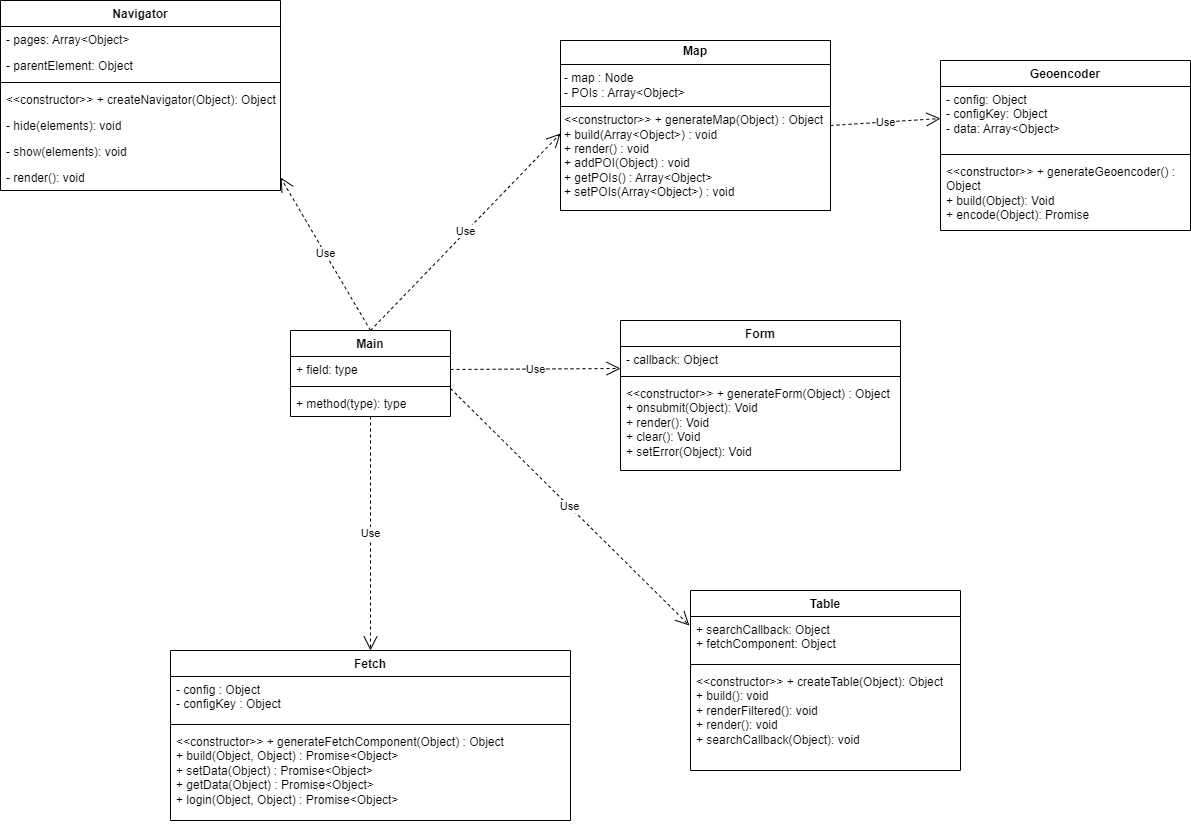

The diagram above was exported from draw.io. Its source (the exported page's mxGraphModel, read from the mxfile embedded in the PNG):
<mxGraphModel dx="1098" dy="427" grid="1" gridSize="10" guides="1" tooltips="1" connect="1" arrows="1" fold="1" page="1" pageScale="1" pageWidth="827" pageHeight="1169" math="0" shadow="0">
  <root>
    <mxCell id="0" />
    <mxCell id="1" parent="0" />
    <mxCell id="MKQeb85KK4Kcizfi4B_5-3" value="Navigator" style="swimlane;fontStyle=1;align=center;verticalAlign=top;childLayout=stackLayout;horizontal=1;startSize=26;horizontalStack=0;resizeParent=1;resizeParentMax=0;resizeLast=0;collapsible=1;marginBottom=0;whiteSpace=wrap;html=1;" parent="1" vertex="1">
      <mxGeometry x="20" y="10" width="280" height="190" as="geometry" />
    </mxCell>
    <mxCell id="MKQeb85KK4Kcizfi4B_5-4" value="- pages: Array&amp;lt;Object&amp;gt;" style="text;strokeColor=none;fillColor=none;align=left;verticalAlign=top;spacingLeft=4;spacingRight=4;overflow=hidden;rotatable=0;points=[[0,0.5],[1,0.5]];portConstraint=eastwest;whiteSpace=wrap;html=1;" parent="MKQeb85KK4Kcizfi4B_5-3" vertex="1">
      <mxGeometry y="26" width="280" height="26" as="geometry" />
    </mxCell>
    <mxCell id="MKQeb85KK4Kcizfi4B_5-13" value="- parentElement: Object" style="text;strokeColor=none;fillColor=none;align=left;verticalAlign=top;spacingLeft=4;spacingRight=4;overflow=hidden;rotatable=0;points=[[0,0.5],[1,0.5]];portConstraint=eastwest;whiteSpace=wrap;html=1;" parent="MKQeb85KK4Kcizfi4B_5-3" vertex="1">
      <mxGeometry y="52" width="280" height="26" as="geometry" />
    </mxCell>
    <mxCell id="MKQeb85KK4Kcizfi4B_5-5" value="" style="line;strokeWidth=1;fillColor=none;align=left;verticalAlign=middle;spacingTop=-1;spacingLeft=3;spacingRight=3;rotatable=0;labelPosition=right;points=[];portConstraint=eastwest;strokeColor=inherit;" parent="MKQeb85KK4Kcizfi4B_5-3" vertex="1">
      <mxGeometry y="78" width="280" height="8" as="geometry" />
    </mxCell>
    <mxCell id="MKQeb85KK4Kcizfi4B_5-20" value="&amp;lt;&amp;lt;constructor&amp;gt;&amp;gt; + createNavigator(Object): Object" style="text;strokeColor=none;fillColor=none;align=left;verticalAlign=top;spacingLeft=4;spacingRight=4;overflow=hidden;rotatable=0;points=[[0,0.5],[1,0.5]];portConstraint=eastwest;whiteSpace=wrap;html=1;" parent="MKQeb85KK4Kcizfi4B_5-3" vertex="1">
      <mxGeometry y="86" width="280" height="26" as="geometry" />
    </mxCell>
    <mxCell id="MKQeb85KK4Kcizfi4B_5-6" value="- hide(elements): void" style="text;strokeColor=none;fillColor=none;align=left;verticalAlign=top;spacingLeft=4;spacingRight=4;overflow=hidden;rotatable=0;points=[[0,0.5],[1,0.5]];portConstraint=eastwest;whiteSpace=wrap;html=1;" parent="MKQeb85KK4Kcizfi4B_5-3" vertex="1">
      <mxGeometry y="112" width="280" height="26" as="geometry" />
    </mxCell>
    <mxCell id="MKQeb85KK4Kcizfi4B_5-14" value="- show(elements): void" style="text;strokeColor=none;fillColor=none;align=left;verticalAlign=top;spacingLeft=4;spacingRight=4;overflow=hidden;rotatable=0;points=[[0,0.5],[1,0.5]];portConstraint=eastwest;whiteSpace=wrap;html=1;" parent="MKQeb85KK4Kcizfi4B_5-3" vertex="1">
      <mxGeometry y="138" width="280" height="26" as="geometry" />
    </mxCell>
    <mxCell id="MKQeb85KK4Kcizfi4B_5-15" value="- render(): void" style="text;strokeColor=none;fillColor=none;align=left;verticalAlign=top;spacingLeft=4;spacingRight=4;overflow=hidden;rotatable=0;points=[[0,0.5],[1,0.5]];portConstraint=eastwest;whiteSpace=wrap;html=1;" parent="MKQeb85KK4Kcizfi4B_5-3" vertex="1">
      <mxGeometry y="164" width="280" height="26" as="geometry" />
    </mxCell>
    <mxCell id="3bZOsCsfoWF3wOTrF_5u-5" value="Geoencoder" style="swimlane;fontStyle=1;align=center;verticalAlign=top;childLayout=stackLayout;horizontal=1;startSize=26;horizontalStack=0;resizeParent=1;resizeParentMax=0;resizeLast=0;collapsible=1;marginBottom=0;whiteSpace=wrap;html=1;" parent="1" vertex="1">
      <mxGeometry x="960" y="70" width="250" height="170" as="geometry" />
    </mxCell>
    <mxCell id="3bZOsCsfoWF3wOTrF_5u-6" value="- config: Object&lt;div&gt;- configKey: Object&lt;/div&gt;&lt;div&gt;- data: Array&amp;lt;Object&amp;gt;&lt;/div&gt;" style="text;strokeColor=none;fillColor=none;align=left;verticalAlign=top;spacingLeft=4;spacingRight=4;overflow=hidden;rotatable=0;points=[[0,0.5],[1,0.5]];portConstraint=eastwest;whiteSpace=wrap;html=1;" parent="3bZOsCsfoWF3wOTrF_5u-5" vertex="1">
      <mxGeometry y="26" width="250" height="64" as="geometry" />
    </mxCell>
    <mxCell id="3bZOsCsfoWF3wOTrF_5u-7" value="" style="line;strokeWidth=1;fillColor=none;align=left;verticalAlign=middle;spacingTop=-1;spacingLeft=3;spacingRight=3;rotatable=0;labelPosition=right;points=[];portConstraint=eastwest;strokeColor=inherit;" parent="3bZOsCsfoWF3wOTrF_5u-5" vertex="1">
      <mxGeometry y="90" width="250" height="8" as="geometry" />
    </mxCell>
    <mxCell id="3bZOsCsfoWF3wOTrF_5u-8" value="&lt;div&gt;&amp;lt;&amp;lt;constructor&amp;gt;&amp;gt; + generateGeoencoder() : Object&lt;/div&gt;+ build(Object): Void&lt;br&gt;&lt;div&gt;+ encode(Object): Promise&lt;/div&gt;" style="text;strokeColor=none;fillColor=none;align=left;verticalAlign=top;spacingLeft=4;spacingRight=4;overflow=hidden;rotatable=0;points=[[0,0.5],[1,0.5]];portConstraint=eastwest;whiteSpace=wrap;html=1;" parent="3bZOsCsfoWF3wOTrF_5u-5" vertex="1">
      <mxGeometry y="98" width="250" height="72" as="geometry" />
    </mxCell>
    <mxCell id="uipbZ94UuzPxuB1mNxSo-5" value="Fetch" style="swimlane;fontStyle=1;align=center;verticalAlign=top;childLayout=stackLayout;horizontal=1;startSize=26;horizontalStack=0;resizeParent=1;resizeParentMax=0;resizeLast=0;collapsible=1;marginBottom=0;whiteSpace=wrap;html=1;" parent="1" vertex="1">
      <mxGeometry x="190" y="660" width="400" height="170" as="geometry" />
    </mxCell>
    <mxCell id="uipbZ94UuzPxuB1mNxSo-6" value="- config : Object&lt;div&gt;- configKey : Object&lt;/div&gt;" style="text;strokeColor=none;fillColor=none;align=left;verticalAlign=top;spacingLeft=4;spacingRight=4;overflow=hidden;rotatable=0;points=[[0,0.5],[1,0.5]];portConstraint=eastwest;whiteSpace=wrap;html=1;" parent="uipbZ94UuzPxuB1mNxSo-5" vertex="1">
      <mxGeometry y="26" width="400" height="44" as="geometry" />
    </mxCell>
    <mxCell id="uipbZ94UuzPxuB1mNxSo-7" value="" style="line;strokeWidth=1;fillColor=none;align=left;verticalAlign=middle;spacingTop=-1;spacingLeft=3;spacingRight=3;rotatable=0;labelPosition=right;points=[];portConstraint=eastwest;strokeColor=inherit;" parent="uipbZ94UuzPxuB1mNxSo-5" vertex="1">
      <mxGeometry y="70" width="400" height="8" as="geometry" />
    </mxCell>
    <mxCell id="uipbZ94UuzPxuB1mNxSo-8" value="&lt;div&gt;&amp;lt;&amp;lt;constructor&amp;gt;&amp;gt; +&amp;nbsp;generateFetchComponent(Object) : Object&lt;/div&gt;+ build(Object, Object) : Promise&amp;lt;Object&amp;gt;&lt;div&gt;+ setData(Object) : Promise&lt;span style=&quot;background-color: initial;&quot;&gt;&amp;lt;Object&amp;gt;&lt;/span&gt;&lt;/div&gt;&lt;div&gt;+ getData(Object) : Promise&lt;span style=&quot;background-color: initial;&quot;&gt;&amp;lt;Object&amp;gt;&lt;/span&gt;&lt;/div&gt;&lt;div&gt;+ login(Object, Object) : Promise&amp;lt;Object&amp;gt;&lt;/div&gt;" style="text;strokeColor=none;fillColor=none;align=left;verticalAlign=top;spacingLeft=4;spacingRight=4;overflow=hidden;rotatable=0;points=[[0,0.5],[1,0.5]];portConstraint=eastwest;whiteSpace=wrap;html=1;" parent="uipbZ94UuzPxuB1mNxSo-5" vertex="1">
      <mxGeometry y="78" width="400" height="92" as="geometry" />
    </mxCell>
    <mxCell id="uipbZ94UuzPxuB1mNxSo-9" value="Main" style="swimlane;fontStyle=1;align=center;verticalAlign=top;childLayout=stackLayout;horizontal=1;startSize=26;horizontalStack=0;resizeParent=1;resizeParentMax=0;resizeLast=0;collapsible=1;marginBottom=0;whiteSpace=wrap;html=1;" parent="1" vertex="1">
      <mxGeometry x="310" y="340" width="160" height="86" as="geometry" />
    </mxCell>
    <mxCell id="uipbZ94UuzPxuB1mNxSo-10" value="+ field: type" style="text;strokeColor=none;fillColor=none;align=left;verticalAlign=top;spacingLeft=4;spacingRight=4;overflow=hidden;rotatable=0;points=[[0,0.5],[1,0.5]];portConstraint=eastwest;whiteSpace=wrap;html=1;" parent="uipbZ94UuzPxuB1mNxSo-9" vertex="1">
      <mxGeometry y="26" width="160" height="26" as="geometry" />
    </mxCell>
    <mxCell id="uipbZ94UuzPxuB1mNxSo-11" value="" style="line;strokeWidth=1;fillColor=none;align=left;verticalAlign=middle;spacingTop=-1;spacingLeft=3;spacingRight=3;rotatable=0;labelPosition=right;points=[];portConstraint=eastwest;strokeColor=inherit;" parent="uipbZ94UuzPxuB1mNxSo-9" vertex="1">
      <mxGeometry y="52" width="160" height="8" as="geometry" />
    </mxCell>
    <mxCell id="uipbZ94UuzPxuB1mNxSo-12" value="+ method(type): type" style="text;strokeColor=none;fillColor=none;align=left;verticalAlign=top;spacingLeft=4;spacingRight=4;overflow=hidden;rotatable=0;points=[[0,0.5],[1,0.5]];portConstraint=eastwest;whiteSpace=wrap;html=1;" parent="uipbZ94UuzPxuB1mNxSo-9" vertex="1">
      <mxGeometry y="60" width="160" height="26" as="geometry" />
    </mxCell>
    <mxCell id="zouIpT2SSwo3kUU5HbEj-2" value="Use" style="endArrow=open;endSize=12;dashed=1;html=1;rounded=0;exitX=0.5;exitY=0;exitDx=0;exitDy=0;entryX=0;entryY=0.5;entryDx=0;entryDy=0;" parent="1" source="uipbZ94UuzPxuB1mNxSo-9" edge="1">
      <mxGeometry width="160" relative="1" as="geometry">
        <mxPoint x="290" y="260" as="sourcePoint" />
        <mxPoint x="580" y="143" as="targetPoint" />
      </mxGeometry>
    </mxCell>
    <mxCell id="zouIpT2SSwo3kUU5HbEj-3" value="Use" style="endArrow=open;endSize=12;dashed=1;html=1;rounded=0;entryX=1;entryY=0.5;entryDx=0;entryDy=0;exitX=0.5;exitY=0;exitDx=0;exitDy=0;" parent="1" source="uipbZ94UuzPxuB1mNxSo-9" target="MKQeb85KK4Kcizfi4B_5-15" edge="1">
      <mxGeometry width="160" relative="1" as="geometry">
        <mxPoint x="220" y="290" as="sourcePoint" />
        <mxPoint x="380" y="290" as="targetPoint" />
      </mxGeometry>
    </mxCell>
    <mxCell id="zouIpT2SSwo3kUU5HbEj-5" value="Use" style="endArrow=open;endSize=12;dashed=1;html=1;rounded=0;entryX=0.5;entryY=0;entryDx=0;entryDy=0;" parent="1" source="uipbZ94UuzPxuB1mNxSo-12" target="uipbZ94UuzPxuB1mNxSo-5" edge="1">
      <mxGeometry width="160" relative="1" as="geometry">
        <mxPoint x="290" y="470" as="sourcePoint" />
        <mxPoint x="450" y="470" as="targetPoint" />
      </mxGeometry>
    </mxCell>
    <mxCell id="zouIpT2SSwo3kUU5HbEj-6" value="Use" style="endArrow=open;endSize=12;dashed=1;html=1;rounded=0;exitX=1;exitY=0.5;exitDx=0;exitDy=0;entryX=0;entryY=0.5;entryDx=0;entryDy=0;" parent="1" source="uipbZ94UuzPxuB1mNxSo-10" edge="1">
      <mxGeometry width="160" relative="1" as="geometry">
        <mxPoint x="480" y="380" as="sourcePoint" />
        <mxPoint x="640" y="378" as="targetPoint" />
      </mxGeometry>
    </mxCell>
    <mxCell id="3s144TuxC8sfvFTFUfoU-1" value="Table" style="swimlane;fontStyle=1;align=center;verticalAlign=top;childLayout=stackLayout;horizontal=1;startSize=26;horizontalStack=0;resizeParent=1;resizeParentMax=0;resizeLast=0;collapsible=1;marginBottom=0;whiteSpace=wrap;html=1;" parent="1" vertex="1">
      <mxGeometry x="710" y="600" width="270" height="180" as="geometry" />
    </mxCell>
    <mxCell id="3s144TuxC8sfvFTFUfoU-2" value="&lt;div&gt;+ searchCallback: Object&lt;/div&gt;&lt;div&gt;+ fetchComponent: Object&lt;br&gt;&lt;/div&gt;" style="text;strokeColor=none;fillColor=none;align=left;verticalAlign=top;spacingLeft=4;spacingRight=4;overflow=hidden;rotatable=0;points=[[0,0.5],[1,0.5]];portConstraint=eastwest;whiteSpace=wrap;html=1;" parent="3s144TuxC8sfvFTFUfoU-1" vertex="1">
      <mxGeometry y="26" width="270" height="44" as="geometry" />
    </mxCell>
    <mxCell id="3s144TuxC8sfvFTFUfoU-3" value="" style="line;strokeWidth=1;fillColor=none;align=left;verticalAlign=middle;spacingTop=-1;spacingLeft=3;spacingRight=3;rotatable=0;labelPosition=right;points=[];portConstraint=eastwest;strokeColor=inherit;" parent="3s144TuxC8sfvFTFUfoU-1" vertex="1">
      <mxGeometry y="70" width="270" height="8" as="geometry" />
    </mxCell>
    <mxCell id="3s144TuxC8sfvFTFUfoU-4" value="&lt;div&gt;&amp;lt;&amp;lt;constructor&amp;gt;&amp;gt; + createTable(Object): Object&lt;/div&gt;&lt;div&gt;+ build(): void&lt;/div&gt;&lt;div&gt;+ renderFiltered(): void&lt;/div&gt;&lt;div&gt;+ render(): void&lt;/div&gt;&lt;div&gt;+ searchCallback(Object): void&lt;br&gt;&lt;/div&gt;" style="text;strokeColor=none;fillColor=none;align=left;verticalAlign=top;spacingLeft=4;spacingRight=4;overflow=hidden;rotatable=0;points=[[0,0.5],[1,0.5]];portConstraint=eastwest;whiteSpace=wrap;html=1;" parent="3s144TuxC8sfvFTFUfoU-1" vertex="1">
      <mxGeometry y="78" width="270" height="102" as="geometry" />
    </mxCell>
    <mxCell id="BcTUB1S9U-olSrsitIdv-2" value="Form" style="swimlane;fontStyle=1;align=center;verticalAlign=top;childLayout=stackLayout;horizontal=1;startSize=26;horizontalStack=0;resizeParent=1;resizeParentMax=0;resizeLast=0;collapsible=1;marginBottom=0;whiteSpace=wrap;html=1;" parent="1" vertex="1">
      <mxGeometry x="640" y="330" width="280" height="150" as="geometry" />
    </mxCell>
    <mxCell id="BcTUB1S9U-olSrsitIdv-3" value="- callback: Object" style="text;strokeColor=none;fillColor=none;align=left;verticalAlign=top;spacingLeft=4;spacingRight=4;overflow=hidden;rotatable=0;points=[[0,0.5],[1,0.5]];portConstraint=eastwest;whiteSpace=wrap;html=1;" parent="BcTUB1S9U-olSrsitIdv-2" vertex="1">
      <mxGeometry y="26" width="280" height="26" as="geometry" />
    </mxCell>
    <mxCell id="BcTUB1S9U-olSrsitIdv-4" value="" style="line;strokeWidth=1;fillColor=none;align=left;verticalAlign=middle;spacingTop=-1;spacingLeft=3;spacingRight=3;rotatable=0;labelPosition=right;points=[];portConstraint=eastwest;strokeColor=inherit;" parent="BcTUB1S9U-olSrsitIdv-2" vertex="1">
      <mxGeometry y="52" width="280" height="8" as="geometry" />
    </mxCell>
    <mxCell id="BcTUB1S9U-olSrsitIdv-5" value="&lt;div&gt;&amp;lt;&amp;lt;constructor&amp;gt;&amp;gt; + generateForm(Object) : Object&lt;/div&gt;+ onsubmit(Object): Void&lt;br&gt;+ render(): Void&lt;br&gt;+ clear(): Void&lt;br&gt;+ setError(Object): Void" style="text;strokeColor=none;fillColor=none;align=left;verticalAlign=top;spacingLeft=4;spacingRight=4;overflow=hidden;rotatable=0;points=[[0,0.5],[1,0.5]];portConstraint=eastwest;whiteSpace=wrap;html=1;" parent="BcTUB1S9U-olSrsitIdv-2" vertex="1">
      <mxGeometry y="60" width="280" height="90" as="geometry" />
    </mxCell>
    <mxCell id="BcTUB1S9U-olSrsitIdv-6" value="&lt;p style=&quot;margin:0px;margin-top:4px;text-align:center;&quot;&gt;&lt;b&gt;Map&lt;/b&gt;&lt;/p&gt;&lt;hr size=&quot;1&quot; style=&quot;border-style:solid;&quot;&gt;&lt;p style=&quot;margin:0px;margin-left:4px;&quot;&gt;- map : Node&lt;/p&gt;&lt;p style=&quot;margin:0px;margin-left:4px;&quot;&gt;- POIs : Array&amp;lt;Object&amp;gt;&lt;/p&gt;&lt;hr size=&quot;1&quot; style=&quot;border-style:solid;&quot;&gt;&lt;p style=&quot;margin:0px;margin-left:4px;&quot;&gt;&amp;lt;&amp;lt;constructor&amp;gt;&amp;gt; + generateMap(Object) : Object&lt;/p&gt;&lt;p style=&quot;margin:0px;margin-left:4px;&quot;&gt;+ build(Array&amp;lt;Object&amp;gt;) : void&lt;/p&gt;&lt;p style=&quot;margin:0px;margin-left:4px;&quot;&gt;+ render() : void&lt;/p&gt;&lt;p style=&quot;margin:0px;margin-left:4px;&quot;&gt;+ addPOI(Object) : void&lt;/p&gt;&lt;p style=&quot;margin:0px;margin-left:4px;&quot;&gt;+ getPOIs() : Array&amp;lt;Object&amp;gt;&lt;/p&gt;&lt;p style=&quot;margin:0px;margin-left:4px;&quot;&gt;+ setPOIs(Array&amp;lt;Object&amp;gt;) : void&lt;/p&gt;" style="verticalAlign=top;align=left;overflow=fill;html=1;whiteSpace=wrap;" parent="1" vertex="1">
      <mxGeometry x="580" y="50" width="270" height="170" as="geometry" />
    </mxCell>
    <mxCell id="3s144TuxC8sfvFTFUfoU-7" value="Use" style="endArrow=open;endSize=12;dashed=1;html=1;rounded=0;entryX=-0.004;entryY=0.205;entryDx=0;entryDy=0;entryPerimeter=0;" parent="1" target="3s144TuxC8sfvFTFUfoU-2" edge="1">
      <mxGeometry width="160" relative="1" as="geometry">
        <mxPoint x="470" y="398" as="sourcePoint" />
        <mxPoint x="470" y="632" as="targetPoint" />
      </mxGeometry>
    </mxCell>
    <mxCell id="LKVdSOCr-Ut4X6omQHLC-1" value="Use" style="endArrow=open;endSize=12;dashed=1;html=1;rounded=0;exitX=1;exitY=0.5;exitDx=0;exitDy=0;entryX=0;entryY=0.5;entryDx=0;entryDy=0;" parent="1" source="BcTUB1S9U-olSrsitIdv-6" target="3bZOsCsfoWF3wOTrF_5u-6" edge="1">
      <mxGeometry width="160" relative="1" as="geometry">
        <mxPoint x="650" y="380" as="sourcePoint" />
        <mxPoint x="810" y="380" as="targetPoint" />
      </mxGeometry>
    </mxCell>
  </root>
</mxGraphModel>